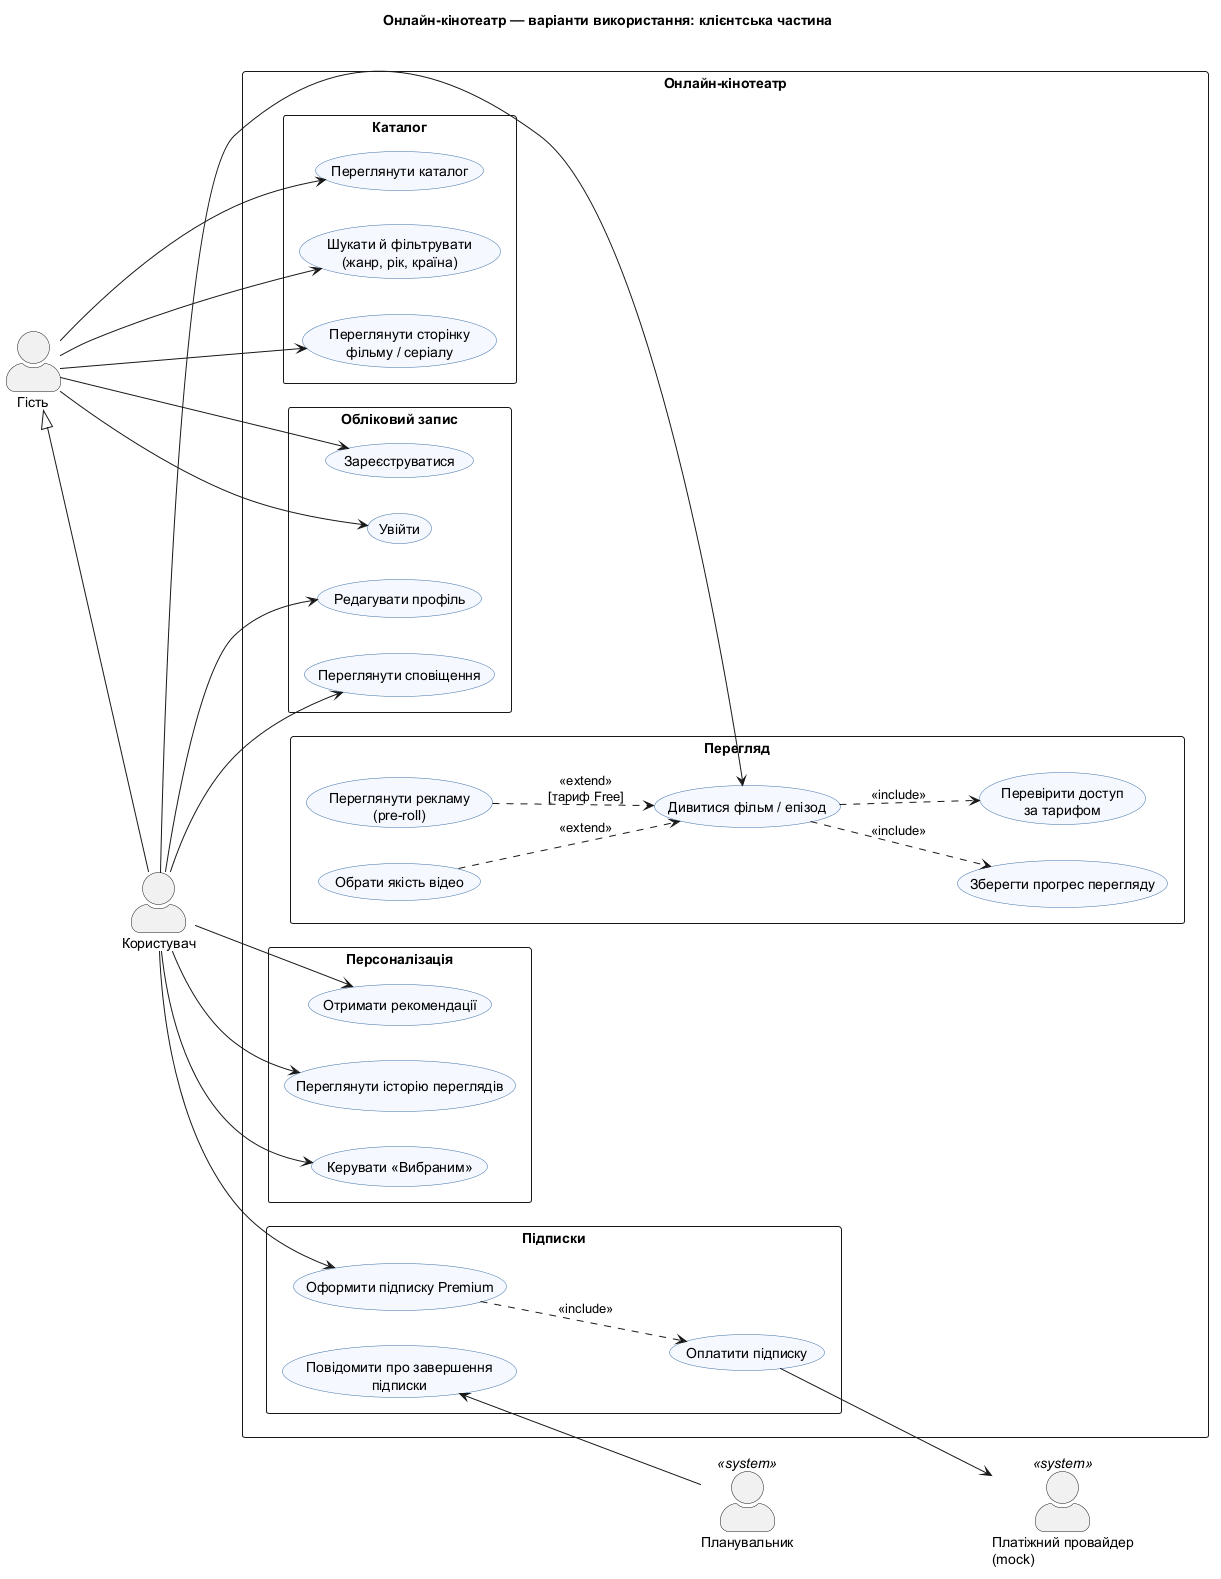

The diagram above was rendered by PlantUML. Its source (embedded in the PNG):
@startuml use-case-client
left to right direction
skinparam packageStyle rectangle
skinparam actorStyle awesome
skinparam usecase {
  BackgroundColor #F5F9FF
  BorderColor #3B6EA8
}
title Онлайн-кінотеатр — варіанти використання: клієнтська частина

actor "Гість" as Guest
actor "Користувач" as User
actor "Планувальник" as Scheduler <<system>>
actor "Платіжний провайдер\n(mock)" as PaymentProvider <<system>>

Guest <|-- User

rectangle "Онлайн-кінотеатр" {

  package "Каталог" {
    usecase "Переглянути каталог" as UC_Browse
    usecase "Шукати й фільтрувати\n(жанр, рік, країна)" as UC_Search
    usecase "Переглянути сторінку\nфільму / серіалу" as UC_TitlePage
  }

  package "Обліковий запис" {
    usecase "Зареєструватися" as UC_Register
    usecase "Увійти" as UC_Login
    usecase "Редагувати профіль" as UC_Profile
    usecase "Переглянути сповіщення" as UC_Notifications
  }

  package "Перегляд" {
    usecase "Дивитися фільм / епізод" as UC_Watch
    usecase "Перевірити доступ\nза тарифом" as UC_CheckAccess
    usecase "Обрати якість відео" as UC_Quality
    usecase "Переглянути рекламу\n(pre-roll)" as UC_Ad
    usecase "Зберегти прогрес перегляду" as UC_Progress
  }

  package "Персоналізація" {
    usecase "Керувати «Вибраним»" as UC_Favorites
    usecase "Отримати рекомендації" as UC_Recommendations
    usecase "Переглянути історію переглядів" as UC_History
  }

  package "Підписки" {
    usecase "Оформити підписку Premium" as UC_Subscribe
    usecase "Оплатити підписку" as UC_Pay
    usecase "Повідомити про завершення\nпідписки" as UC_Expiring
  }
}

Guest --> UC_Browse
Guest --> UC_Search
Guest --> UC_TitlePage
Guest --> UC_Register
Guest --> UC_Login

User --> UC_Profile
User --> UC_Notifications
User --> UC_Watch
User --> UC_Favorites
User --> UC_Recommendations
User --> UC_History
User --> UC_Subscribe

UC_Watch ..> UC_CheckAccess : <<include>>
UC_Watch ..> UC_Progress : <<include>>
UC_Quality ..> UC_Watch : <<extend>>
UC_Ad ..> UC_Watch : <<extend>>\n[тариф Free]

UC_Subscribe ..> UC_Pay : <<include>>
UC_Pay --> PaymentProvider
UC_Expiring <-- Scheduler

@enduml